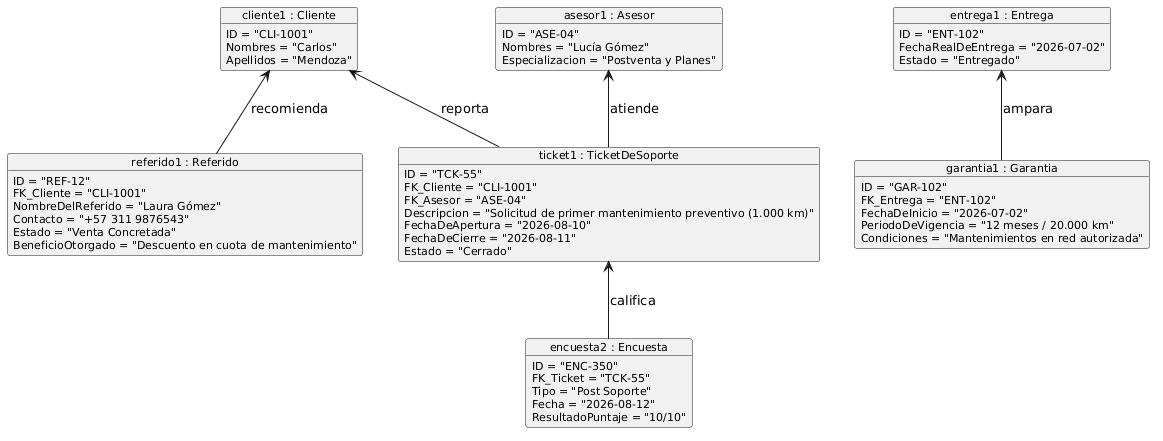

The diagram above was rendered by PlantUML. Its source (embedded in the PNG):
@startuml
skinparam objectAttributeFontSize 11
skinparam classFontSize 12

object "cliente1 : Cliente" as cliente1 {
  ID = "CLI-1001"
  Nombres = "Carlos"
  Apellidos = "Mendoza"
}

object "entrega1 : Entrega" as entrega1 {
  ID = "ENT-102"
  FechaRealDeEntrega = "2026-07-02"
  Estado = "Entregado"
}

object "garantia1 : Garantia" as garantia1 {
  ID = "GAR-102"
  FK_Entrega = "ENT-102"
  FechaDeInicio = "2026-07-02"
  PeriodoDeVigencia = "12 meses / 20.000 km"
  Condiciones = "Mantenimientos en red autorizada"
}

object "asesor1 : Asesor" as asesor1 {
  ID = "ASE-04"
  Nombres = "Lucía Gómez"
  Especializacion = "Postventa y Planes"
}

object "ticket1 : TicketDeSoporte" as ticket1 {
  ID = "TCK-55"
  FK_Cliente = "CLI-1001"
  FK_Asesor = "ASE-04"
  Descripcion = "Solicitud de primer mantenimiento preventivo (1.000 km)"
  FechaDeApertura = "2026-08-10"
  FechaDeCierre = "2026-08-11"
  Estado = "Cerrado"
}

object "encuesta2 : Encuesta" as encuesta2 {
  ID = "ENC-350"
  FK_Ticket = "TCK-55"
  Tipo = "Post Soporte"
  Fecha = "2026-08-12"
  ResultadoPuntaje = "10/10"
}

object "referido1 : Referido" as referido1 {
  ID = "REF-12"
  FK_Cliente = "CLI-1001"
  NombreDelReferido = "Laura Gómez"
  Contacto = "+57 311 9876543"
  Estado = "Venta Concretada"
  BeneficioOtorgado = "Descuento en cuota de mantenimiento"
}

entrega1 <-- garantia1 : "ampara"
cliente1 <-- ticket1 : "reporta"
asesor1 <-- ticket1 : "atiende"
ticket1 <-- encuesta2 : "califica"
cliente1 <-- referido1 : "recomienda"
@enduml